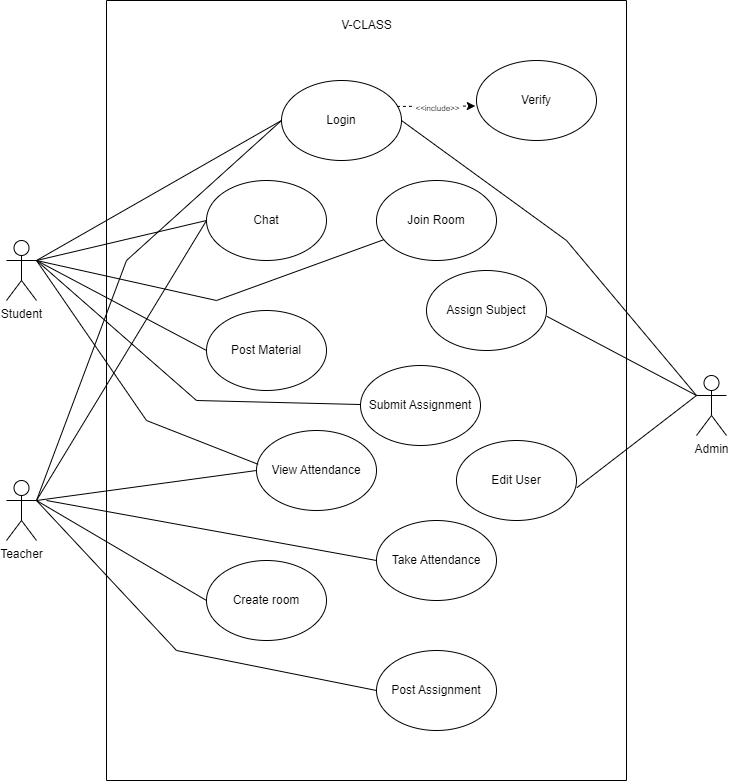

The diagram above was exported from draw.io. Its source (the exported page's mxGraphModel, read from the mxfile embedded in the PNG):
<mxGraphModel dx="1909" dy="1129" grid="1" gridSize="10" guides="1" tooltips="1" connect="1" arrows="1" fold="1" page="1" pageScale="1" pageWidth="827" pageHeight="1169" math="0" shadow="0">
  <root>
    <mxCell id="0" />
    <mxCell id="1" parent="0" />
    <mxCell id="JeDE0G-n-gYjOkWV4ru0-1" value="Student" style="shape=umlActor;verticalLabelPosition=bottom;verticalAlign=top;html=1;outlineConnect=0;" parent="1" vertex="1">
      <mxGeometry x="60" y="420" width="30" height="60" as="geometry" />
    </mxCell>
    <mxCell id="JeDE0G-n-gYjOkWV4ru0-2" value="" style="swimlane;startSize=0;" parent="1" vertex="1">
      <mxGeometry x="160" y="180" width="520" height="780" as="geometry" />
    </mxCell>
    <mxCell id="JeDE0G-n-gYjOkWV4ru0-3" value="Login" style="ellipse;whiteSpace=wrap;html=1;" parent="JeDE0G-n-gYjOkWV4ru0-2" vertex="1">
      <mxGeometry x="175" y="80" width="120" height="80" as="geometry" />
    </mxCell>
    <mxCell id="JeDE0G-n-gYjOkWV4ru0-4" value="Chat" style="ellipse;whiteSpace=wrap;html=1;" parent="JeDE0G-n-gYjOkWV4ru0-2" vertex="1">
      <mxGeometry x="100" y="180" width="120" height="80" as="geometry" />
    </mxCell>
    <mxCell id="JeDE0G-n-gYjOkWV4ru0-5" value="Join Room" style="ellipse;whiteSpace=wrap;html=1;" parent="JeDE0G-n-gYjOkWV4ru0-2" vertex="1">
      <mxGeometry x="270" y="180" width="120" height="80" as="geometry" />
    </mxCell>
    <mxCell id="JeDE0G-n-gYjOkWV4ru0-6" value="View Attendance" style="ellipse;whiteSpace=wrap;html=1;" parent="JeDE0G-n-gYjOkWV4ru0-2" vertex="1">
      <mxGeometry x="150" y="430" width="120" height="80" as="geometry" />
    </mxCell>
    <mxCell id="JeDE0G-n-gYjOkWV4ru0-7" value="Post Material" style="ellipse;whiteSpace=wrap;html=1;" parent="JeDE0G-n-gYjOkWV4ru0-2" vertex="1">
      <mxGeometry x="100" y="310" width="120" height="80" as="geometry" />
    </mxCell>
    <mxCell id="JeDE0G-n-gYjOkWV4ru0-8" value="Submit Assignment" style="ellipse;whiteSpace=wrap;html=1;" parent="JeDE0G-n-gYjOkWV4ru0-2" vertex="1">
      <mxGeometry x="254" y="365" width="120" height="80" as="geometry" />
    </mxCell>
    <mxCell id="JeDE0G-n-gYjOkWV4ru0-9" value="Create room" style="ellipse;whiteSpace=wrap;html=1;" parent="JeDE0G-n-gYjOkWV4ru0-2" vertex="1">
      <mxGeometry x="100" y="560" width="120" height="80" as="geometry" />
    </mxCell>
    <mxCell id="JeDE0G-n-gYjOkWV4ru0-10" value="Post Assignment" style="ellipse;whiteSpace=wrap;html=1;" parent="JeDE0G-n-gYjOkWV4ru0-2" vertex="1">
      <mxGeometry x="270" y="650" width="120" height="80" as="geometry" />
    </mxCell>
    <mxCell id="JeDE0G-n-gYjOkWV4ru0-11" value="Take Attendance" style="ellipse;whiteSpace=wrap;html=1;" parent="JeDE0G-n-gYjOkWV4ru0-2" vertex="1">
      <mxGeometry x="270" y="520" width="120" height="80" as="geometry" />
    </mxCell>
    <mxCell id="JeDE0G-n-gYjOkWV4ru0-13" value="V-CLASS" style="text;html=1;align=center;verticalAlign=middle;resizable=0;points=[];autosize=1;strokeColor=none;fillColor=none;" parent="JeDE0G-n-gYjOkWV4ru0-2" vertex="1">
      <mxGeometry x="225" y="10" width="70" height="30" as="geometry" />
    </mxCell>
    <mxCell id="edM4kQlcKKBhsa7pL1LF-6" value="Assign Subject" style="ellipse;whiteSpace=wrap;html=1;" parent="JeDE0G-n-gYjOkWV4ru0-2" vertex="1">
      <mxGeometry x="320" y="270" width="120" height="80" as="geometry" />
    </mxCell>
    <mxCell id="edM4kQlcKKBhsa7pL1LF-7" value="Edit User" style="ellipse;whiteSpace=wrap;html=1;" parent="JeDE0G-n-gYjOkWV4ru0-2" vertex="1">
      <mxGeometry x="350" y="440" width="120" height="80" as="geometry" />
    </mxCell>
    <mxCell id="TKfrwvwFOyID3hC2sfAa-1" value="Verify" style="ellipse;whiteSpace=wrap;html=1;" vertex="1" parent="JeDE0G-n-gYjOkWV4ru0-2">
      <mxGeometry x="370" y="60" width="120" height="80" as="geometry" />
    </mxCell>
    <mxCell id="TKfrwvwFOyID3hC2sfAa-2" value="" style="endArrow=classic;html=1;rounded=0;exitX=0.962;exitY=0.324;exitDx=0;exitDy=0;exitPerimeter=0;entryX=-0.01;entryY=0.569;entryDx=0;entryDy=0;entryPerimeter=0;dashed=1;" edge="1" parent="JeDE0G-n-gYjOkWV4ru0-2" source="JeDE0G-n-gYjOkWV4ru0-3" target="TKfrwvwFOyID3hC2sfAa-1">
      <mxGeometry relative="1" as="geometry">
        <mxPoint x="340" y="150" as="sourcePoint" />
        <mxPoint x="440" y="150" as="targetPoint" />
      </mxGeometry>
    </mxCell>
    <mxCell id="TKfrwvwFOyID3hC2sfAa-3" value="&lt;font style=&quot;font-size: 8px;&quot;&gt;&amp;lt;&amp;lt;include&amp;gt;&amp;gt;&lt;/font&gt;" style="edgeLabel;resizable=0;html=1;align=center;verticalAlign=middle;" connectable="0" vertex="1" parent="TKfrwvwFOyID3hC2sfAa-2">
      <mxGeometry relative="1" as="geometry" />
    </mxCell>
    <mxCell id="JeDE0G-n-gYjOkWV4ru0-12" value="Teacher" style="shape=umlActor;verticalLabelPosition=bottom;verticalAlign=top;html=1;outlineConnect=0;" parent="1" vertex="1">
      <mxGeometry x="60" y="660" width="30" height="60" as="geometry" />
    </mxCell>
    <mxCell id="JeDE0G-n-gYjOkWV4ru0-20" value="" style="endArrow=none;html=1;rounded=0;exitX=1;exitY=0.3333333333333333;exitDx=0;exitDy=0;exitPerimeter=0;entryX=0;entryY=0.5;entryDx=0;entryDy=0;" parent="1" source="JeDE0G-n-gYjOkWV4ru0-1" target="JeDE0G-n-gYjOkWV4ru0-3" edge="1">
      <mxGeometry width="50" height="50" relative="1" as="geometry">
        <mxPoint x="270" y="490" as="sourcePoint" />
        <mxPoint x="320" y="440" as="targetPoint" />
      </mxGeometry>
    </mxCell>
    <mxCell id="JeDE0G-n-gYjOkWV4ru0-21" value="" style="endArrow=none;html=1;rounded=0;entryX=0;entryY=0.5;entryDx=0;entryDy=0;exitX=1;exitY=0.3333333333333333;exitDx=0;exitDy=0;exitPerimeter=0;" parent="1" source="JeDE0G-n-gYjOkWV4ru0-1" target="JeDE0G-n-gYjOkWV4ru0-4" edge="1">
      <mxGeometry width="50" height="50" relative="1" as="geometry">
        <mxPoint x="90" y="500" as="sourcePoint" />
        <mxPoint x="320" y="440" as="targetPoint" />
      </mxGeometry>
    </mxCell>
    <mxCell id="JeDE0G-n-gYjOkWV4ru0-22" value="" style="endArrow=none;html=1;rounded=0;" parent="1" target="JeDE0G-n-gYjOkWV4ru0-5" edge="1">
      <mxGeometry width="50" height="50" relative="1" as="geometry">
        <mxPoint x="90" y="440" as="sourcePoint" />
        <mxPoint x="340" y="550" as="targetPoint" />
        <Array as="points">
          <mxPoint x="270" y="480" />
        </Array>
      </mxGeometry>
    </mxCell>
    <mxCell id="JeDE0G-n-gYjOkWV4ru0-23" value="" style="endArrow=none;html=1;rounded=0;entryX=0;entryY=0.5;entryDx=0;entryDy=0;" parent="1" target="JeDE0G-n-gYjOkWV4ru0-7" edge="1">
      <mxGeometry width="50" height="50" relative="1" as="geometry">
        <mxPoint x="90" y="440" as="sourcePoint" />
        <mxPoint x="260" y="540" as="targetPoint" />
      </mxGeometry>
    </mxCell>
    <mxCell id="JeDE0G-n-gYjOkWV4ru0-24" value="" style="endArrow=none;html=1;rounded=0;exitX=1;exitY=0.3333333333333333;exitDx=0;exitDy=0;exitPerimeter=0;" parent="1" source="JeDE0G-n-gYjOkWV4ru0-1" target="JeDE0G-n-gYjOkWV4ru0-8" edge="1">
      <mxGeometry width="50" height="50" relative="1" as="geometry">
        <mxPoint x="210" y="590" as="sourcePoint" />
        <mxPoint x="260" y="540" as="targetPoint" />
        <Array as="points">
          <mxPoint x="250" y="580" />
        </Array>
      </mxGeometry>
    </mxCell>
    <mxCell id="JeDE0G-n-gYjOkWV4ru0-31" value="" style="endArrow=none;html=1;rounded=0;entryX=0.014;entryY=0.423;entryDx=0;entryDy=0;entryPerimeter=0;" parent="1" target="JeDE0G-n-gYjOkWV4ru0-6" edge="1">
      <mxGeometry width="50" height="50" relative="1" as="geometry">
        <mxPoint x="90" y="440" as="sourcePoint" />
        <mxPoint x="240" y="600" as="targetPoint" />
        <Array as="points">
          <mxPoint x="200" y="600" />
        </Array>
      </mxGeometry>
    </mxCell>
    <mxCell id="JeDE0G-n-gYjOkWV4ru0-34" value="" style="endArrow=none;html=1;rounded=0;exitX=1;exitY=0.3333333333333333;exitDx=0;exitDy=0;exitPerimeter=0;entryX=0;entryY=0.5;entryDx=0;entryDy=0;" parent="1" source="JeDE0G-n-gYjOkWV4ru0-12" target="JeDE0G-n-gYjOkWV4ru0-3" edge="1">
      <mxGeometry width="50" height="50" relative="1" as="geometry">
        <mxPoint x="140" y="620" as="sourcePoint" />
        <mxPoint x="190" y="570" as="targetPoint" />
        <Array as="points">
          <mxPoint x="180" y="440" />
        </Array>
      </mxGeometry>
    </mxCell>
    <mxCell id="edM4kQlcKKBhsa7pL1LF-1" value="" style="endArrow=none;html=1;rounded=0;entryX=0;entryY=0.5;entryDx=0;entryDy=0;" parent="1" target="JeDE0G-n-gYjOkWV4ru0-4" edge="1">
      <mxGeometry width="50" height="50" relative="1" as="geometry">
        <mxPoint x="90" y="680" as="sourcePoint" />
        <mxPoint x="230" y="610" as="targetPoint" />
      </mxGeometry>
    </mxCell>
    <mxCell id="edM4kQlcKKBhsa7pL1LF-2" value="" style="endArrow=none;html=1;rounded=0;entryX=0;entryY=0.5;entryDx=0;entryDy=0;" parent="1" target="JeDE0G-n-gYjOkWV4ru0-9" edge="1">
      <mxGeometry width="50" height="50" relative="1" as="geometry">
        <mxPoint x="90" y="680" as="sourcePoint" />
        <mxPoint x="230" y="610" as="targetPoint" />
      </mxGeometry>
    </mxCell>
    <mxCell id="edM4kQlcKKBhsa7pL1LF-3" value="" style="endArrow=none;html=1;rounded=0;exitX=1;exitY=0.3333333333333333;exitDx=0;exitDy=0;exitPerimeter=0;entryX=0;entryY=0.5;entryDx=0;entryDy=0;" parent="1" source="JeDE0G-n-gYjOkWV4ru0-12" target="JeDE0G-n-gYjOkWV4ru0-6" edge="1">
      <mxGeometry width="50" height="50" relative="1" as="geometry">
        <mxPoint x="180" y="660" as="sourcePoint" />
        <mxPoint x="230" y="610" as="targetPoint" />
      </mxGeometry>
    </mxCell>
    <mxCell id="edM4kQlcKKBhsa7pL1LF-4" value="" style="endArrow=none;html=1;rounded=0;entryX=0;entryY=0.5;entryDx=0;entryDy=0;" parent="1" target="JeDE0G-n-gYjOkWV4ru0-11" edge="1">
      <mxGeometry width="50" height="50" relative="1" as="geometry">
        <mxPoint x="100" y="680" as="sourcePoint" />
        <mxPoint x="230" y="610" as="targetPoint" />
      </mxGeometry>
    </mxCell>
    <mxCell id="edM4kQlcKKBhsa7pL1LF-5" value="" style="endArrow=none;html=1;rounded=0;entryX=0;entryY=0.5;entryDx=0;entryDy=0;" parent="1" target="JeDE0G-n-gYjOkWV4ru0-10" edge="1">
      <mxGeometry width="50" height="50" relative="1" as="geometry">
        <mxPoint x="90" y="680" as="sourcePoint" />
        <mxPoint x="230" y="610" as="targetPoint" />
        <Array as="points">
          <mxPoint x="230" y="830" />
        </Array>
      </mxGeometry>
    </mxCell>
    <mxCell id="edM4kQlcKKBhsa7pL1LF-8" value="Admin" style="shape=umlActor;verticalLabelPosition=bottom;verticalAlign=top;html=1;outlineConnect=0;" parent="1" vertex="1">
      <mxGeometry x="750" y="555" width="30" height="60" as="geometry" />
    </mxCell>
    <mxCell id="edM4kQlcKKBhsa7pL1LF-9" value="" style="endArrow=none;html=1;rounded=0;exitX=1.003;exitY=0.573;exitDx=0;exitDy=0;exitPerimeter=0;entryX=0;entryY=0.3333333333333333;entryDx=0;entryDy=0;entryPerimeter=0;" parent="1" source="edM4kQlcKKBhsa7pL1LF-6" target="edM4kQlcKKBhsa7pL1LF-8" edge="1">
      <mxGeometry width="50" height="50" relative="1" as="geometry">
        <mxPoint x="620" y="460" as="sourcePoint" />
        <mxPoint x="670" y="410" as="targetPoint" />
      </mxGeometry>
    </mxCell>
    <mxCell id="edM4kQlcKKBhsa7pL1LF-10" value="" style="endArrow=none;html=1;rounded=0;exitX=1.003;exitY=0.59;exitDx=0;exitDy=0;exitPerimeter=0;entryX=0;entryY=0.3333333333333333;entryDx=0;entryDy=0;entryPerimeter=0;" parent="1" source="edM4kQlcKKBhsa7pL1LF-7" target="edM4kQlcKKBhsa7pL1LF-8" edge="1">
      <mxGeometry width="50" height="50" relative="1" as="geometry">
        <mxPoint x="620" y="460" as="sourcePoint" />
        <mxPoint x="670" y="410" as="targetPoint" />
      </mxGeometry>
    </mxCell>
    <mxCell id="edM4kQlcKKBhsa7pL1LF-11" value="" style="endArrow=none;html=1;rounded=0;exitX=1;exitY=0.5;exitDx=0;exitDy=0;entryX=0;entryY=0.3333333333333333;entryDx=0;entryDy=0;entryPerimeter=0;" parent="1" source="JeDE0G-n-gYjOkWV4ru0-3" target="edM4kQlcKKBhsa7pL1LF-8" edge="1">
      <mxGeometry width="50" height="50" relative="1" as="geometry">
        <mxPoint x="550" y="360" as="sourcePoint" />
        <mxPoint x="600" y="310" as="targetPoint" />
        <Array as="points">
          <mxPoint x="620" y="420" />
        </Array>
      </mxGeometry>
    </mxCell>
  </root>
</mxGraphModel>